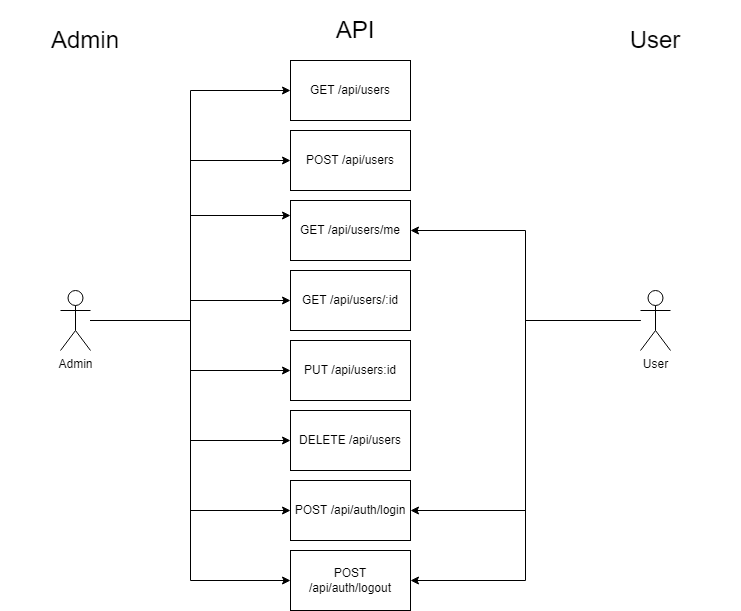

The diagram above was exported from draw.io. Its source (the exported page's mxGraphModel, read from the mxfile embedded in the PNG):
<mxGraphModel dx="1422" dy="786" grid="1" gridSize="10" guides="1" tooltips="1" connect="1" arrows="1" fold="1" page="1" pageScale="1" pageWidth="827" pageHeight="1169" math="0" shadow="0">
  <root>
    <mxCell id="0" />
    <mxCell id="1" parent="0" />
    <mxCell id="g6mu5v4Mi_aWo2TNfvjD-24" style="edgeStyle=orthogonalEdgeStyle;rounded=0;orthogonalLoop=1;jettySize=auto;html=1;entryX=0;entryY=0.5;entryDx=0;entryDy=0;fontSize=12;" edge="1" parent="1" source="g6mu5v4Mi_aWo2TNfvjD-1" target="g6mu5v4Mi_aWo2TNfvjD-12">
      <mxGeometry relative="1" as="geometry" />
    </mxCell>
    <mxCell id="g6mu5v4Mi_aWo2TNfvjD-25" style="edgeStyle=orthogonalEdgeStyle;rounded=0;orthogonalLoop=1;jettySize=auto;html=1;entryX=0;entryY=0.5;entryDx=0;entryDy=0;fontSize=12;" edge="1" parent="1" source="g6mu5v4Mi_aWo2TNfvjD-1" target="g6mu5v4Mi_aWo2TNfvjD-13">
      <mxGeometry relative="1" as="geometry" />
    </mxCell>
    <mxCell id="g6mu5v4Mi_aWo2TNfvjD-26" style="edgeStyle=orthogonalEdgeStyle;rounded=0;orthogonalLoop=1;jettySize=auto;html=1;entryX=0;entryY=0.25;entryDx=0;entryDy=0;fontSize=12;" edge="1" parent="1" source="g6mu5v4Mi_aWo2TNfvjD-1" target="g6mu5v4Mi_aWo2TNfvjD-17">
      <mxGeometry relative="1" as="geometry" />
    </mxCell>
    <mxCell id="g6mu5v4Mi_aWo2TNfvjD-27" style="edgeStyle=orthogonalEdgeStyle;rounded=0;orthogonalLoop=1;jettySize=auto;html=1;entryX=0;entryY=0.5;entryDx=0;entryDy=0;fontSize=12;" edge="1" parent="1" source="g6mu5v4Mi_aWo2TNfvjD-1" target="g6mu5v4Mi_aWo2TNfvjD-14">
      <mxGeometry relative="1" as="geometry" />
    </mxCell>
    <mxCell id="g6mu5v4Mi_aWo2TNfvjD-29" style="edgeStyle=orthogonalEdgeStyle;rounded=0;orthogonalLoop=1;jettySize=auto;html=1;entryX=0;entryY=0.5;entryDx=0;entryDy=0;fontSize=12;" edge="1" parent="1" source="g6mu5v4Mi_aWo2TNfvjD-1" target="g6mu5v4Mi_aWo2TNfvjD-15">
      <mxGeometry relative="1" as="geometry" />
    </mxCell>
    <mxCell id="g6mu5v4Mi_aWo2TNfvjD-30" style="edgeStyle=orthogonalEdgeStyle;rounded=0;orthogonalLoop=1;jettySize=auto;html=1;entryX=0;entryY=0.5;entryDx=0;entryDy=0;fontSize=12;" edge="1" parent="1" source="g6mu5v4Mi_aWo2TNfvjD-1" target="g6mu5v4Mi_aWo2TNfvjD-16">
      <mxGeometry relative="1" as="geometry" />
    </mxCell>
    <mxCell id="g6mu5v4Mi_aWo2TNfvjD-31" style="edgeStyle=orthogonalEdgeStyle;rounded=0;orthogonalLoop=1;jettySize=auto;html=1;entryX=0;entryY=0.5;entryDx=0;entryDy=0;fontSize=12;" edge="1" parent="1" source="g6mu5v4Mi_aWo2TNfvjD-1" target="g6mu5v4Mi_aWo2TNfvjD-18">
      <mxGeometry relative="1" as="geometry" />
    </mxCell>
    <mxCell id="g6mu5v4Mi_aWo2TNfvjD-32" style="edgeStyle=orthogonalEdgeStyle;rounded=0;orthogonalLoop=1;jettySize=auto;html=1;entryX=0;entryY=0.5;entryDx=0;entryDy=0;fontSize=12;" edge="1" parent="1" source="g6mu5v4Mi_aWo2TNfvjD-1" target="g6mu5v4Mi_aWo2TNfvjD-19">
      <mxGeometry relative="1" as="geometry" />
    </mxCell>
    <mxCell id="g6mu5v4Mi_aWo2TNfvjD-1" value="Admin" style="shape=umlActor;verticalLabelPosition=bottom;verticalAlign=top;html=1;outlineConnect=0;" vertex="1" parent="1">
      <mxGeometry x="110" y="340" width="30" height="60" as="geometry" />
    </mxCell>
    <mxCell id="g6mu5v4Mi_aWo2TNfvjD-33" style="edgeStyle=orthogonalEdgeStyle;rounded=0;orthogonalLoop=1;jettySize=auto;html=1;entryX=1;entryY=0.5;entryDx=0;entryDy=0;fontSize=12;" edge="1" parent="1" source="g6mu5v4Mi_aWo2TNfvjD-2" target="g6mu5v4Mi_aWo2TNfvjD-17">
      <mxGeometry relative="1" as="geometry" />
    </mxCell>
    <mxCell id="g6mu5v4Mi_aWo2TNfvjD-34" style="edgeStyle=orthogonalEdgeStyle;rounded=0;orthogonalLoop=1;jettySize=auto;html=1;entryX=1;entryY=0.5;entryDx=0;entryDy=0;fontSize=12;" edge="1" parent="1" source="g6mu5v4Mi_aWo2TNfvjD-2" target="g6mu5v4Mi_aWo2TNfvjD-18">
      <mxGeometry relative="1" as="geometry" />
    </mxCell>
    <mxCell id="g6mu5v4Mi_aWo2TNfvjD-35" style="edgeStyle=orthogonalEdgeStyle;rounded=0;orthogonalLoop=1;jettySize=auto;html=1;entryX=1;entryY=0.5;entryDx=0;entryDy=0;fontSize=12;" edge="1" parent="1" source="g6mu5v4Mi_aWo2TNfvjD-2" target="g6mu5v4Mi_aWo2TNfvjD-19">
      <mxGeometry relative="1" as="geometry" />
    </mxCell>
    <mxCell id="g6mu5v4Mi_aWo2TNfvjD-2" value="User" style="shape=umlActor;verticalLabelPosition=bottom;verticalAlign=top;html=1;outlineConnect=0;" vertex="1" parent="1">
      <mxGeometry x="690" y="340" width="30" height="60" as="geometry" />
    </mxCell>
    <mxCell id="g6mu5v4Mi_aWo2TNfvjD-6" value="Admin" style="text;html=1;strokeColor=none;fillColor=none;align=center;verticalAlign=middle;whiteSpace=wrap;rounded=0;fontSize=24;" vertex="1" parent="1">
      <mxGeometry x="50" y="60" width="170" height="60" as="geometry" />
    </mxCell>
    <mxCell id="g6mu5v4Mi_aWo2TNfvjD-7" value="API" style="text;html=1;strokeColor=none;fillColor=none;align=center;verticalAlign=middle;whiteSpace=wrap;rounded=0;fontSize=24;" vertex="1" parent="1">
      <mxGeometry x="320" y="50" width="170" height="60" as="geometry" />
    </mxCell>
    <mxCell id="g6mu5v4Mi_aWo2TNfvjD-12" value="GET /api/users" style="rounded=0;whiteSpace=wrap;html=1;fontSize=12;" vertex="1" parent="1">
      <mxGeometry x="340" y="110" width="120" height="60" as="geometry" />
    </mxCell>
    <mxCell id="g6mu5v4Mi_aWo2TNfvjD-13" value="POST /api/users" style="rounded=0;whiteSpace=wrap;html=1;fontSize=12;" vertex="1" parent="1">
      <mxGeometry x="340" y="180" width="120" height="60" as="geometry" />
    </mxCell>
    <mxCell id="g6mu5v4Mi_aWo2TNfvjD-14" value="GET /api/users/:id" style="rounded=0;whiteSpace=wrap;html=1;fontSize=12;" vertex="1" parent="1">
      <mxGeometry x="340" y="320" width="120" height="60" as="geometry" />
    </mxCell>
    <mxCell id="g6mu5v4Mi_aWo2TNfvjD-15" value="PUT /api/users:id" style="rounded=0;whiteSpace=wrap;html=1;fontSize=12;" vertex="1" parent="1">
      <mxGeometry x="340" y="390" width="120" height="60" as="geometry" />
    </mxCell>
    <mxCell id="g6mu5v4Mi_aWo2TNfvjD-16" value="DELETE /api/users" style="rounded=0;whiteSpace=wrap;html=1;fontSize=12;" vertex="1" parent="1">
      <mxGeometry x="340" y="460" width="120" height="60" as="geometry" />
    </mxCell>
    <mxCell id="g6mu5v4Mi_aWo2TNfvjD-17" value="GET /api/users/me" style="rounded=0;whiteSpace=wrap;html=1;fontSize=12;" vertex="1" parent="1">
      <mxGeometry x="340" y="250" width="120" height="60" as="geometry" />
    </mxCell>
    <mxCell id="g6mu5v4Mi_aWo2TNfvjD-18" value="POST /api/auth/login" style="rounded=0;whiteSpace=wrap;html=1;fontSize=12;" vertex="1" parent="1">
      <mxGeometry x="340" y="530" width="120" height="60" as="geometry" />
    </mxCell>
    <mxCell id="g6mu5v4Mi_aWo2TNfvjD-19" value="POST /api/auth/logout" style="rounded=0;whiteSpace=wrap;html=1;fontSize=12;" vertex="1" parent="1">
      <mxGeometry x="340" y="600" width="120" height="60" as="geometry" />
    </mxCell>
    <mxCell id="g6mu5v4Mi_aWo2TNfvjD-28" value="User" style="text;html=1;strokeColor=none;fillColor=none;align=center;verticalAlign=middle;whiteSpace=wrap;rounded=0;fontSize=24;" vertex="1" parent="1">
      <mxGeometry x="620" y="60" width="170" height="60" as="geometry" />
    </mxCell>
  </root>
</mxGraphModel>